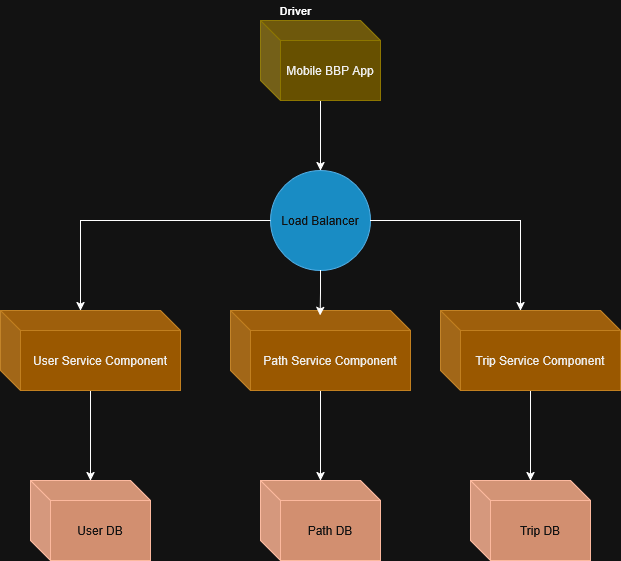

The diagram above was exported from draw.io. Its source (the exported page's mxGraphModel, read from the mxfile embedded in the PNG):
<mxGraphModel dx="3428" dy="1682" grid="1" gridSize="10" guides="1" tooltips="1" connect="1" arrows="1" fold="1" page="1" pageScale="1" pageWidth="2339" pageHeight="3300" math="0" shadow="0">
  <root>
    <mxCell id="0" />
    <mxCell id="1" parent="0" />
    <mxCell id="EV3Ia8McvkI3p2sGjM8_-273" edge="1" parent="1" source="EV3Ia8McvkI3p2sGjM8_-274" style="edgeStyle=orthogonalEdgeStyle;rounded=0;orthogonalLoop=1;jettySize=auto;html=1;" target="EV3Ia8McvkI3p2sGjM8_-277">
      <mxGeometry relative="1" as="geometry" />
    </mxCell>
    <mxCell id="EV3Ia8McvkI3p2sGjM8_-274" parent="1" style="shape=cube;whiteSpace=wrap;html=1;boundedLbl=1;backgroundOutline=1;darkOpacity=0.05;darkOpacity2=0.1;fillColor=#f0a30a;fontColor=#000000;strokeColor=#BD7000;" value="Path Service Component" vertex="1">
      <mxGeometry height="80" width="180" x="1460" y="2740" as="geometry" />
    </mxCell>
    <mxCell id="EV3Ia8McvkI3p2sGjM8_-275" edge="1" parent="1" source="EV3Ia8McvkI3p2sGjM8_-276" style="edgeStyle=orthogonalEdgeStyle;rounded=0;orthogonalLoop=1;jettySize=auto;html=1;" target="EV3Ia8McvkI3p2sGjM8_-285">
      <mxGeometry relative="1" as="geometry" />
    </mxCell>
    <mxCell id="EV3Ia8McvkI3p2sGjM8_-276" parent="1" style="shape=cube;whiteSpace=wrap;html=1;boundedLbl=1;backgroundOutline=1;darkOpacity=0.05;darkOpacity2=0.1;fillColor=#e3c800;fontColor=#000000;strokeColor=#B09500;" value="Mobile BBP App" vertex="1">
      <mxGeometry height="80" width="120" x="1490" y="2450" as="geometry" />
    </mxCell>
    <mxCell id="EV3Ia8McvkI3p2sGjM8_-277" parent="1" style="shape=cube;whiteSpace=wrap;html=1;boundedLbl=1;backgroundOutline=1;darkOpacity=0.05;darkOpacity2=0.1;fillColor=#a0522d;fontColor=#ffffff;strokeColor=#6D1F00;" value="Path DB" vertex="1">
      <mxGeometry height="80" width="120" x="1490" y="2910" as="geometry" />
    </mxCell>
    <mxCell id="EV3Ia8McvkI3p2sGjM8_-278" edge="1" parent="1" source="EV3Ia8McvkI3p2sGjM8_-279" style="edgeStyle=orthogonalEdgeStyle;rounded=0;orthogonalLoop=1;jettySize=auto;html=1;" target="EV3Ia8McvkI3p2sGjM8_-280">
      <mxGeometry relative="1" as="geometry" />
    </mxCell>
    <mxCell id="EV3Ia8McvkI3p2sGjM8_-279" parent="1" style="shape=cube;whiteSpace=wrap;html=1;boundedLbl=1;backgroundOutline=1;darkOpacity=0.05;darkOpacity2=0.1;fillColor=#f0a30a;fontColor=#000000;strokeColor=#BD7000;" value="Trip Service Component" vertex="1">
      <mxGeometry height="80" width="180" x="1670" y="2740" as="geometry" />
    </mxCell>
    <mxCell id="EV3Ia8McvkI3p2sGjM8_-280" parent="1" style="shape=cube;whiteSpace=wrap;html=1;boundedLbl=1;backgroundOutline=1;darkOpacity=0.05;darkOpacity2=0.1;fillColor=#a0522d;fontColor=#ffffff;strokeColor=#6D1F00;" value="Trip DB" vertex="1">
      <mxGeometry height="80" width="120" x="1700" y="2910" as="geometry" />
    </mxCell>
    <mxCell id="EV3Ia8McvkI3p2sGjM8_-281" edge="1" parent="1" source="EV3Ia8McvkI3p2sGjM8_-282" style="edgeStyle=orthogonalEdgeStyle;rounded=0;orthogonalLoop=1;jettySize=auto;html=1;" target="EV3Ia8McvkI3p2sGjM8_-283">
      <mxGeometry relative="1" as="geometry" />
    </mxCell>
    <mxCell id="EV3Ia8McvkI3p2sGjM8_-282" parent="1" style="shape=cube;whiteSpace=wrap;html=1;boundedLbl=1;backgroundOutline=1;darkOpacity=0.05;darkOpacity2=0.1;fillColor=#f0a30a;fontColor=#000000;strokeColor=#BD7000;" value="User Service Component" vertex="1">
      <mxGeometry height="80" width="180" x="1230" y="2740" as="geometry" />
    </mxCell>
    <mxCell id="EV3Ia8McvkI3p2sGjM8_-283" parent="1" style="shape=cube;whiteSpace=wrap;html=1;boundedLbl=1;backgroundOutline=1;darkOpacity=0.05;darkOpacity2=0.1;fillColor=#a0522d;fontColor=#ffffff;strokeColor=#6D1F00;" value="User DB" vertex="1">
      <mxGeometry height="80" width="120" x="1260" y="2910" as="geometry" />
    </mxCell>
    <mxCell id="EV3Ia8McvkI3p2sGjM8_-284" parent="1" style="text;strokeColor=none;fillColor=none;html=1;fontSize=11;fontStyle=1;verticalAlign=middle;align=center;" value="Driver" vertex="1">
      <mxGeometry height="20" width="10" x="1520" y="2430" as="geometry" />
    </mxCell>
    <mxCell id="EV3Ia8McvkI3p2sGjM8_-285" parent="1" style="ellipse;whiteSpace=wrap;html=1;aspect=fixed;fillColor=#1ba1e2;fontColor=#ffffff;strokeColor=#006EAF;" value="Load Balancer" vertex="1">
      <mxGeometry height="100" width="100" x="1500" y="2600" as="geometry" />
    </mxCell>
    <mxCell id="EV3Ia8McvkI3p2sGjM8_-286" edge="1" parent="1" source="EV3Ia8McvkI3p2sGjM8_-285" style="edgeStyle=orthogonalEdgeStyle;rounded=0;orthogonalLoop=1;jettySize=auto;html=1;entryX=0.498;entryY=0.062;entryDx=0;entryDy=0;entryPerimeter=0;" target="EV3Ia8McvkI3p2sGjM8_-274">
      <mxGeometry relative="1" as="geometry" />
    </mxCell>
    <mxCell id="EV3Ia8McvkI3p2sGjM8_-287" edge="1" parent="1" source="EV3Ia8McvkI3p2sGjM8_-285" style="edgeStyle=orthogonalEdgeStyle;rounded=0;orthogonalLoop=1;jettySize=auto;html=1;entryX=0;entryY=0;entryDx=80;entryDy=0;entryPerimeter=0;" target="EV3Ia8McvkI3p2sGjM8_-279">
      <mxGeometry relative="1" as="geometry" />
    </mxCell>
    <mxCell id="EV3Ia8McvkI3p2sGjM8_-288" edge="1" parent="1" source="EV3Ia8McvkI3p2sGjM8_-285" style="edgeStyle=orthogonalEdgeStyle;rounded=0;orthogonalLoop=1;jettySize=auto;html=1;entryX=0;entryY=0;entryDx=80;entryDy=0;entryPerimeter=0;" target="EV3Ia8McvkI3p2sGjM8_-282">
      <mxGeometry relative="1" as="geometry" />
    </mxCell>
  </root>
</mxGraphModel>